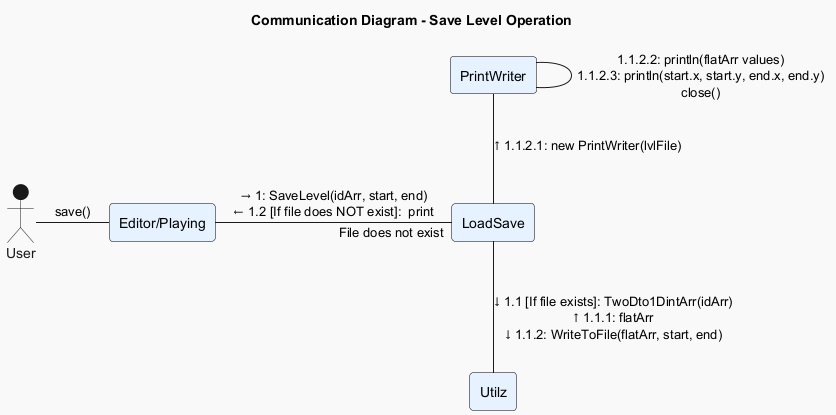

The diagram above was rendered by PlantUML. Its source (embedded in the PNG):
@startuml
!theme mars

title Communication Diagram - Save Level Operation

skinparam linestyle ortho
skinparam rectangle {
  backgroundColor #E6F2FF
  borderColor Black
}

' Participants
actor "User" as Actor
rectangle "Editor/Playing" as Caller
rectangle "LoadSave" as LoadSave
rectangle "Utilz" as Utilz
rectangle "PrintWriter" as PrintWriter

' Message flow
Actor -right- Caller : save()
Caller -right- LoadSave :→ 1: SaveLevel(idArr, start, end)\n← 1.2 [If file does NOT exist]:  print "File does not exist" 
Utilz -up- LoadSave : ↓ 1.1 [If file exists]: TwoDto1DintArr(idArr)\n↑ 1.1.1: flatArr\n↓ 1.1.2: WriteToFile(flatArr, start, end)
 

LoadSave -up- PrintWriter :↑ 1.1.2.1: new PrintWriter(lvlFile) 
PrintWriter -down- PrintWriter : 1.1.2.2: println(flatArr values)\n1.1.2.3: println(start.x, start.y, end.x, end.y)\nclose()

@enduml